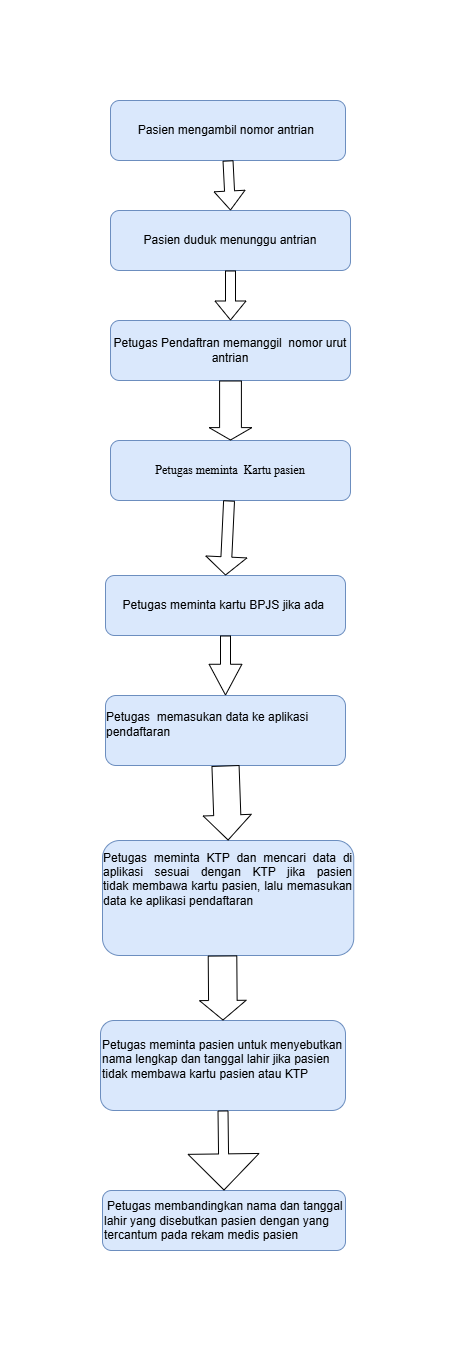

The diagram above was exported from draw.io. Its source (the exported page's mxGraphModel, read from the mxfile embedded in the PNG):
<mxGraphModel dx="1111" dy="657" grid="1" gridSize="5" guides="1" tooltips="1" connect="1" arrows="1" fold="1" page="1" pageScale="1" pageWidth="4681" pageHeight="3300" background="#ffffff" math="0" shadow="0">
  <root>
    <mxCell id="0" />
    <mxCell id="1" parent="0" />
    <mxCell id="3khXROz_gDUvAjUVax2F-2" value="Pasien mengambil nomor antrian&amp;nbsp;" style="rounded=1;whiteSpace=wrap;html=1;fillColor=#dae8fc;strokeColor=#6c8ebf;" parent="1" vertex="1">
      <mxGeometry x="360" y="10" width="235" height="60" as="geometry" />
    </mxCell>
    <mxCell id="3khXROz_gDUvAjUVax2F-3" value="Pasien duduk menunggu antrian" style="rounded=1;whiteSpace=wrap;html=1;fillColor=#dae8fc;strokeColor=#6c8ebf;" parent="1" vertex="1">
      <mxGeometry x="360" y="120" width="240" height="60" as="geometry" />
    </mxCell>
    <mxCell id="3khXROz_gDUvAjUVax2F-4" value="Petugas Pendaftran memanggil&amp;nbsp; nomor urut antrian" style="rounded=1;whiteSpace=wrap;html=1;fillColor=#dae8fc;strokeColor=#6c8ebf;" parent="1" vertex="1">
      <mxGeometry x="360" y="230" width="240" height="60" as="geometry" />
    </mxCell>
    <mxCell id="3khXROz_gDUvAjUVax2F-7" value="" style="shape=flexArrow;endArrow=classic;html=1;rounded=0;exitX=0.5;exitY=1;exitDx=0;exitDy=0;entryX=0.5;entryY=0;entryDx=0;entryDy=0;" parent="1" source="3khXROz_gDUvAjUVax2F-2" target="3khXROz_gDUvAjUVax2F-3" edge="1">
      <mxGeometry width="50" height="50" relative="1" as="geometry">
        <mxPoint x="380" y="100" as="sourcePoint" />
        <mxPoint x="430" y="50" as="targetPoint" />
      </mxGeometry>
    </mxCell>
    <mxCell id="3khXROz_gDUvAjUVax2F-11" value="" style="shape=flexArrow;endArrow=classic;html=1;rounded=0;exitX=0.5;exitY=1;exitDx=0;exitDy=0;entryX=0.5;entryY=0;entryDx=0;entryDy=0;" parent="1" edge="1" target="3khXROz_gDUvAjUVax2F-4" source="3khXROz_gDUvAjUVax2F-3">
      <mxGeometry width="50" height="50" relative="1" as="geometry">
        <mxPoint x="439.09" y="180" as="sourcePoint" />
        <mxPoint x="439.09" y="230" as="targetPoint" />
      </mxGeometry>
    </mxCell>
    <mxCell id="3khXROz_gDUvAjUVax2F-12" value="&lt;div style=&quot;text-align: justify; text-indent: -24px;&quot;&gt;&lt;span style=&quot;font-family: &amp;quot;Times New Roman&amp;quot;;&quot;&gt;&amp;nbsp; &amp;nbsp; &amp;nbsp; &amp;nbsp; &amp;nbsp;Petugas meminta&amp;nbsp; Kartu pasien&amp;nbsp;&lt;/span&gt;&lt;/div&gt;" style="rounded=1;whiteSpace=wrap;html=1;fillColor=#dae8fc;strokeColor=#6c8ebf;" parent="1" vertex="1">
      <mxGeometry x="360" y="350" width="240" height="60" as="geometry" />
    </mxCell>
    <mxCell id="3khXROz_gDUvAjUVax2F-15" value="" style="shape=flexArrow;endArrow=classic;html=1;rounded=0;exitX=0.5;exitY=1;exitDx=0;exitDy=0;width=21.818181818181817;endSize=3.7999999999999994;entryX=0.5;entryY=0;entryDx=0;entryDy=0;" parent="1" source="3khXROz_gDUvAjUVax2F-4" edge="1" target="3khXROz_gDUvAjUVax2F-12">
      <mxGeometry width="50" height="50" relative="1" as="geometry">
        <mxPoint x="410" y="300" as="sourcePoint" />
        <mxPoint x="440" y="350" as="targetPoint" />
      </mxGeometry>
    </mxCell>
    <mxCell id="3khXROz_gDUvAjUVax2F-16" value="Petugas meminta kartu BPJS jika ada&amp;nbsp;" style="rounded=1;whiteSpace=wrap;html=1;fillColor=#dae8fc;strokeColor=#6c8ebf;" parent="1" vertex="1">
      <mxGeometry x="355" y="485" width="240" height="60" as="geometry" />
    </mxCell>
    <mxCell id="3khXROz_gDUvAjUVax2F-17" value="" style="shape=flexArrow;endArrow=classic;html=1;rounded=0;endWidth=29.25619834710744;endSize=5.6909090909090905;width=10.909090909090908;entryX=0.5;entryY=0;entryDx=0;entryDy=0;" parent="1" source="3khXROz_gDUvAjUVax2F-12" target="3khXROz_gDUvAjUVax2F-16" edge="1">
      <mxGeometry width="50" height="50" relative="1" as="geometry">
        <mxPoint x="415" y="460" as="sourcePoint" />
        <mxPoint x="435" y="470" as="targetPoint" />
      </mxGeometry>
    </mxCell>
    <mxCell id="3khXROz_gDUvAjUVax2F-18" value="&lt;div style=&quot;text-align: left;&quot;&gt;&lt;span style=&quot;background-color: transparent; color: light-dark(rgb(0, 0, 0), rgb(255, 255, 255)); font-family: Arial, sans-serif; text-indent: -0.25in;&quot;&gt;Petugas&amp;nbsp;&amp;nbsp;&lt;/span&gt;&lt;span style=&quot;background-color: transparent; color: light-dark(rgb(0, 0, 0), rgb(255, 255, 255)); text-indent: -0.25in; font-family: Arial, sans-serif;&quot;&gt;memasukan data ke aplikasi pendaftaran&lt;/span&gt;&lt;/div&gt;&lt;div&gt;&lt;p style=&quot;margin-left:1.75in;mso-add-space:auto;&lt;br/&gt;text-align:justify;text-indent:-.25in;mso-list:l0 level1 lfo1;tab-stops:21.25pt&quot; class=&quot;MsoListParagraph&quot;&gt;&lt;span style=&quot;font-size:12.0pt;line-height:107%;font-family:&amp;quot;Arial&amp;quot;,sans-serif&quot; lang=&quot;IN&quot;&gt;&lt;/span&gt;&lt;/p&gt;&lt;/div&gt;" style="rounded=1;whiteSpace=wrap;html=1;fillColor=#dae8fc;strokeColor=#6c8ebf;" parent="1" vertex="1">
      <mxGeometry x="355" y="605" width="240" height="70" as="geometry" />
    </mxCell>
    <mxCell id="3khXROz_gDUvAjUVax2F-19" value="" style="shape=flexArrow;endArrow=classic;html=1;rounded=0;exitX=0.5;exitY=1;exitDx=0;exitDy=0;endWidth=21.818181818181817;endSize=9.909090909090908;entryX=0.5;entryY=0;entryDx=0;entryDy=0;" parent="1" source="3khXROz_gDUvAjUVax2F-16" edge="1" target="3khXROz_gDUvAjUVax2F-18">
      <mxGeometry width="50" height="50" relative="1" as="geometry">
        <mxPoint x="420" y="560" as="sourcePoint" />
        <mxPoint x="438" y="590" as="targetPoint" />
      </mxGeometry>
    </mxCell>
    <mxCell id="3khXROz_gDUvAjUVax2F-21" value="&lt;div style=&quot;text-align: justify;&quot;&gt;&lt;span style=&quot;background-color: transparent; color: light-dark(rgb(0, 0, 0), rgb(255, 255, 255)); text-indent: -0.25in; font-family: Arial, sans-serif;&quot;&gt;Petugas&amp;nbsp;&lt;/span&gt;&lt;span style=&quot;background-color: transparent; color: light-dark(rgb(0, 0, 0), rgb(255, 255, 255)); text-indent: -0.25in; font-family: Arial, sans-serif;&quot;&gt;meminta KTP dan mencari data di aplikasi sesuai dengan KTP jika pasien tidak&amp;nbsp;&lt;/span&gt;&lt;span style=&quot;background-color: transparent; color: light-dark(rgb(0, 0, 0), rgb(255, 255, 255)); text-indent: -0.25in; font-family: Arial, sans-serif;&quot;&gt;membawa kartu pasien, lalu memasukan data ke aplikasi pendaftaran&lt;/span&gt;&lt;/div&gt;&lt;span style=&quot;text-indent: -0.25in; background-color: transparent; color: light-dark(rgb(0, 0, 0), rgb(255, 255, 255)); line-height: 107%; font-family: Arial, sans-serif;&quot; lang=&quot;IN&quot;&gt;&lt;font style=&quot;&quot;&gt;&lt;p style=&quot;margin-left: 126.65pt; text-indent: -0.25in;&quot; class=&quot;MsoListParagraph&quot;&gt;&lt;span style=&quot;line-height: 107%;&quot; lang=&quot;IN&quot;&gt;&lt;font size=&quot;3&quot;&gt;&lt;/font&gt;&lt;/span&gt;&lt;/p&gt;&lt;/font&gt;&lt;/span&gt;&lt;div style=&quot;text-align: justify;&quot;&gt;&lt;br&gt;&lt;/div&gt;&lt;p style=&quot;margin-left:1.75in;mso-add-space:auto;&lt;br/&gt;text-align:justify;text-indent:-.25in;mso-list:l0 level1 lfo1;tab-stops:21.25pt&quot; class=&quot;MsoListParagraph&quot;&gt;&lt;span style=&quot;font-size:12.0pt;line-height:107%;font-family:&amp;quot;Arial&amp;quot;,sans-serif&quot; lang=&quot;IN&quot;&gt;&lt;/span&gt;&lt;/p&gt;" style="rounded=1;whiteSpace=wrap;html=1;fillColor=#dae8fc;strokeColor=#6c8ebf;" parent="1" vertex="1">
      <mxGeometry x="352" y="750" width="251.25" height="115" as="geometry" />
    </mxCell>
    <mxCell id="3khXROz_gDUvAjUVax2F-23" value="&lt;span style=&quot;text-indent: -0.25in; background-color: transparent; color: light-dark(rgb(0, 0, 0), rgb(255, 255, 255)); line-height: 107%; font-family: Arial, sans-serif;&quot; lang=&quot;IN&quot;&gt;&lt;font style=&quot;font-size: 12px;&quot;&gt;Petugas meminta pasien untuk menyebutkan nama lengkap dan tanggal lahir jika pasien&lt;br&gt;tidak membawa kartu pasien atau KTP&lt;/font&gt;&lt;/span&gt;&lt;p style=&quot;margin-left:126.65pt;mso-add-space:auto;&lt;br/&gt;text-align:justify;text-indent:-.25in;mso-list:l0 level4 lfo1;tab-stops:21.25pt&quot; class=&quot;MsoListParagraph&quot;&gt;&lt;span style=&quot;font-size:12.0pt;line-height:107%;font-family:&amp;quot;Arial&amp;quot;,sans-serif&quot; lang=&quot;IN&quot;&gt;&lt;/span&gt;&lt;/p&gt;" style="rounded=1;whiteSpace=wrap;html=1;fillColor=#dae8fc;strokeColor=#6c8ebf;align=left;" parent="1" vertex="1">
      <mxGeometry x="350" y="930" width="245" height="90" as="geometry" />
    </mxCell>
    <mxCell id="3khXROz_gDUvAjUVax2F-26" value="" style="shape=flexArrow;endArrow=classic;html=1;rounded=0;endWidth=17.142857142857142;endSize=6.185714285714286;width=28.571428571428573;entryX=0.5;entryY=0;entryDx=0;entryDy=0;" parent="1" target="3khXROz_gDUvAjUVax2F-23" edge="1">
      <mxGeometry width="50" height="50" relative="1" as="geometry">
        <mxPoint x="472" y="865" as="sourcePoint" />
        <mxPoint x="469" y="935" as="targetPoint" />
      </mxGeometry>
    </mxCell>
    <mxCell id="lDwMirI-RxO5AZ8nT8GB-2" value="" style="shape=flexArrow;endArrow=classic;html=1;rounded=0;exitX=0.5;exitY=1;exitDx=0;exitDy=0;width=27.142857142857146;endSize=7.957142857142858;entryX=0.5;entryY=0;entryDx=0;entryDy=0;" edge="1" parent="1" source="3khXROz_gDUvAjUVax2F-18" target="3khXROz_gDUvAjUVax2F-21">
      <mxGeometry width="50" height="50" relative="1" as="geometry">
        <mxPoint x="435" y="675" as="sourcePoint" />
        <mxPoint x="470" y="740" as="targetPoint" />
      </mxGeometry>
    </mxCell>
    <mxCell id="lDwMirI-RxO5AZ8nT8GB-5" value="&lt;font style=&quot;font-size: 12px;&quot;&gt;&lt;span style=&quot;text-indent: -0.25in; background-color: transparent; color: light-dark(rgb(0, 0, 0), rgb(255, 255, 255)); line-height: 107%; font-family: Arial, sans-serif;&quot; lang=&quot;IN&quot;&gt;&lt;span style=&quot;font-variant-numeric: normal; font-variant-east-asian: normal; font-variant-alternates: normal; font-size-adjust: none; font-kerning: auto; font-optical-sizing: auto; font-feature-settings: normal; font-variation-settings: normal; font-variant-position: normal; font-variant-emoji: normal; font-stretch: normal; line-height: normal; font-family: &amp;quot;Times New Roman&amp;quot;;&quot;&gt;&amp;nbsp;&lt;/span&gt;&lt;/span&gt;&lt;span style=&quot;text-indent: -0.25in; background-color: transparent; color: light-dark(rgb(0, 0, 0), rgb(255, 255, 255)); line-height: 107%; font-family: Arial, sans-serif;&quot; lang=&quot;IN&quot;&gt;Petugas membandingkan nama dan tanggal lahir yang disebutkan pasien dengan yang&lt;br/&gt;tercantum pada rekam medis pasien&lt;/span&gt;&lt;/font&gt;" style="rounded=1;whiteSpace=wrap;html=1;align=left;fillColor=#dae8fc;strokeColor=#6c8ebf;" vertex="1" parent="1">
      <mxGeometry x="352" y="1100" width="243" height="60" as="geometry" />
    </mxCell>
    <mxCell id="lDwMirI-RxO5AZ8nT8GB-6" value="" style="shape=flexArrow;endArrow=classic;html=1;rounded=0;entryX=0.5;entryY=0;entryDx=0;entryDy=0;exitX=0.5;exitY=1;exitDx=0;exitDy=0;endWidth=60.00000000000001;endSize=11.7;" edge="1" parent="1" source="3khXROz_gDUvAjUVax2F-23" target="lDwMirI-RxO5AZ8nT8GB-5">
      <mxGeometry width="50" height="50" relative="1" as="geometry">
        <mxPoint x="405" y="1065" as="sourcePoint" />
        <mxPoint x="455" y="1015" as="targetPoint" />
      </mxGeometry>
    </mxCell>
  </root>
</mxGraphModel>